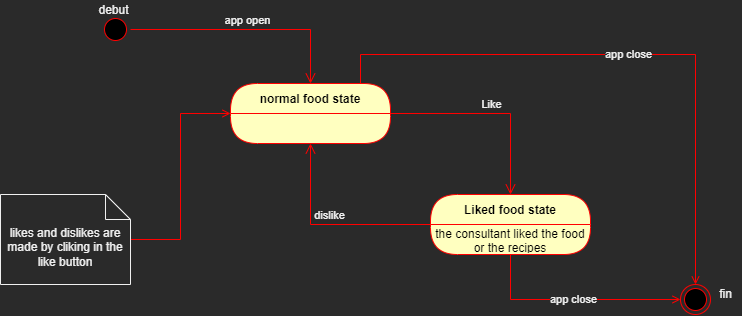

The diagram above was exported from draw.io. Its source (the exported page's mxGraphModel, read from the mxfile embedded in the PNG):
<mxGraphModel dx="785" dy="564" grid="1" gridSize="10" guides="1" tooltips="1" connect="1" arrows="1" fold="1" page="1" pageScale="1" pageWidth="827" pageHeight="1169" math="0" shadow="0">
  <root>
    <mxCell id="0" />
    <mxCell id="1" parent="0" />
    <mxCell id="r71TuCTx55lSESg-CwM6-3" value="" style="ellipse;html=1;shape=startState;fillColor=#000000;strokeColor=#ff0000;" vertex="1" parent="1">
      <mxGeometry x="150" y="250" width="30" height="30" as="geometry" />
    </mxCell>
    <mxCell id="r71TuCTx55lSESg-CwM6-4" value="app open" style="edgeStyle=orthogonalEdgeStyle;html=1;verticalAlign=bottom;endArrow=open;endSize=8;strokeColor=#ff0000;rounded=0;" edge="1" source="r71TuCTx55lSESg-CwM6-3" parent="1" target="r71TuCTx55lSESg-CwM6-6">
      <mxGeometry relative="1" as="geometry">
        <mxPoint x="360" y="320" as="targetPoint" />
        <Array as="points">
          <mxPoint x="360" y="265" />
        </Array>
      </mxGeometry>
    </mxCell>
    <mxCell id="r71TuCTx55lSESg-CwM6-5" value="" style="ellipse;html=1;shape=endState;fillColor=#000000;strokeColor=#ff0000;" vertex="1" parent="1">
      <mxGeometry x="730" y="520" width="30" height="30" as="geometry" />
    </mxCell>
    <mxCell id="r71TuCTx55lSESg-CwM6-17" value="app close" style="edgeStyle=orthogonalEdgeStyle;rounded=0;orthogonalLoop=1;jettySize=auto;html=1;entryX=0.5;entryY=0;entryDx=0;entryDy=0;startArrow=none;startFill=0;endArrow=open;endFill=0;strokeColor=#FF0000;" edge="1" parent="1" source="r71TuCTx55lSESg-CwM6-6" target="r71TuCTx55lSESg-CwM6-5">
      <mxGeometry relative="1" as="geometry">
        <Array as="points">
          <mxPoint x="410" y="290" />
          <mxPoint x="745" y="290" />
        </Array>
      </mxGeometry>
    </mxCell>
    <mxCell id="r71TuCTx55lSESg-CwM6-6" value="normal food state" style="swimlane;fontStyle=1;align=center;verticalAlign=middle;childLayout=stackLayout;horizontal=1;startSize=30;horizontalStack=0;resizeParent=0;resizeLast=1;container=0;fontColor=#000000;collapsible=0;rounded=1;arcSize=30;strokeColor=#ff0000;fillColor=#ffffc0;swimlaneFillColor=#ffffc0;dropTarget=0;" vertex="1" parent="1">
      <mxGeometry x="280" y="319" width="160" height="60" as="geometry" />
    </mxCell>
    <mxCell id="r71TuCTx55lSESg-CwM6-8" value="Like" style="edgeStyle=orthogonalEdgeStyle;html=1;verticalAlign=bottom;endArrow=open;endSize=8;strokeColor=#ff0000;rounded=0;" edge="1" source="r71TuCTx55lSESg-CwM6-6" parent="1" target="r71TuCTx55lSESg-CwM6-11">
      <mxGeometry relative="1" as="geometry">
        <mxPoint x="560" y="430" as="targetPoint" />
      </mxGeometry>
    </mxCell>
    <mxCell id="r71TuCTx55lSESg-CwM6-11" value="Liked food state" style="swimlane;fontStyle=1;align=center;verticalAlign=middle;childLayout=stackLayout;horizontal=1;startSize=30;horizontalStack=0;resizeParent=0;resizeLast=1;container=0;fontColor=#000000;collapsible=0;rounded=1;arcSize=30;strokeColor=#ff0000;fillColor=#ffffc0;swimlaneFillColor=#ffffc0;dropTarget=0;" vertex="1" parent="1">
      <mxGeometry x="480" y="430" width="160" height="60" as="geometry" />
    </mxCell>
    <mxCell id="r71TuCTx55lSESg-CwM6-12" value="the consultant liked the food or the recipes" style="text;html=1;strokeColor=none;fillColor=none;align=center;verticalAlign=middle;spacingLeft=4;spacingRight=4;whiteSpace=wrap;overflow=hidden;rotatable=0;fontColor=#000000;" vertex="1" parent="r71TuCTx55lSESg-CwM6-11">
      <mxGeometry y="30" width="160" height="30" as="geometry" />
    </mxCell>
    <mxCell id="r71TuCTx55lSESg-CwM6-13" value="dislike" style="edgeStyle=orthogonalEdgeStyle;html=1;verticalAlign=bottom;endArrow=open;endSize=8;strokeColor=#ff0000;rounded=0;" edge="1" source="r71TuCTx55lSESg-CwM6-11" parent="1" target="r71TuCTx55lSESg-CwM6-6">
      <mxGeometry relative="1" as="geometry">
        <mxPoint x="360" y="370" as="targetPoint" />
      </mxGeometry>
    </mxCell>
    <mxCell id="r71TuCTx55lSESg-CwM6-14" value="app close" style="edgeStyle=orthogonalEdgeStyle;rounded=0;orthogonalLoop=1;jettySize=auto;html=1;entryX=0;entryY=0.5;entryDx=0;entryDy=0;startArrow=none;startFill=0;endArrow=open;endFill=0;fillColor=#a20025;strokeColor=#FF0000;" edge="1" parent="1" source="r71TuCTx55lSESg-CwM6-12" target="r71TuCTx55lSESg-CwM6-5">
      <mxGeometry relative="1" as="geometry">
        <Array as="points">
          <mxPoint x="560" y="535" />
        </Array>
      </mxGeometry>
    </mxCell>
    <mxCell id="r71TuCTx55lSESg-CwM6-15" value="debut" style="text;html=1;align=center;verticalAlign=middle;resizable=0;points=[];autosize=1;strokeColor=none;fillColor=none;" vertex="1" parent="1">
      <mxGeometry x="138" y="236" width="50" height="20" as="geometry" />
    </mxCell>
    <mxCell id="r71TuCTx55lSESg-CwM6-16" value="fin" style="text;html=1;align=center;verticalAlign=middle;resizable=0;points=[];autosize=1;strokeColor=none;fillColor=none;" vertex="1" parent="1">
      <mxGeometry x="760" y="520" width="30" height="20" as="geometry" />
    </mxCell>
    <mxCell id="r71TuCTx55lSESg-CwM6-24" style="edgeStyle=orthogonalEdgeStyle;rounded=0;orthogonalLoop=1;jettySize=auto;html=1;entryX=0;entryY=0.5;entryDx=0;entryDy=0;startArrow=none;startFill=0;endArrow=open;endFill=0;strokeColor=#FF0000;" edge="1" parent="1" source="r71TuCTx55lSESg-CwM6-23" target="r71TuCTx55lSESg-CwM6-6">
      <mxGeometry relative="1" as="geometry" />
    </mxCell>
    <mxCell id="r71TuCTx55lSESg-CwM6-23" value="&lt;span style=&quot;&quot;&gt;likes and dislikes are made by cliking in the like button&lt;/span&gt;" style="shape=note2;boundedLbl=1;whiteSpace=wrap;html=1;size=25;verticalAlign=top;align=center;" vertex="1" parent="1">
      <mxGeometry x="50" y="430" width="130" height="90" as="geometry" />
    </mxCell>
  </root>
</mxGraphModel>